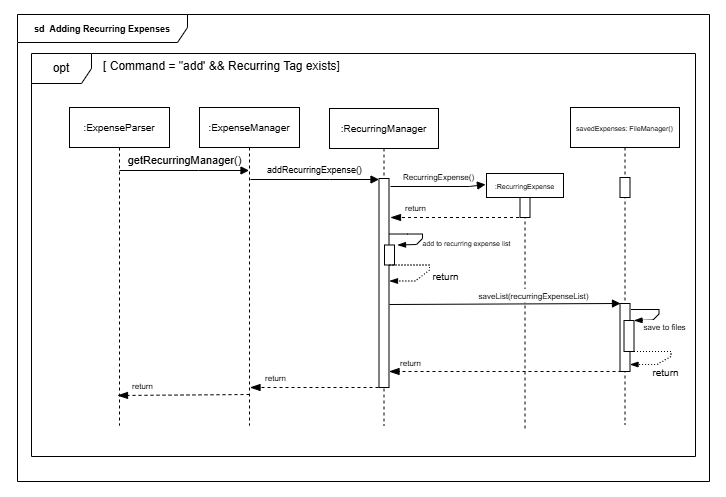

The diagram above was exported from draw.io. Its source (the exported page's mxGraphModel, read from the mxfile embedded in the PNG):
<mxGraphModel dx="910" dy="546" grid="0" gridSize="10" guides="1" tooltips="1" connect="1" arrows="1" fold="1" page="1" pageScale="1" pageWidth="827" pageHeight="1169" background="#ffffff" math="0" shadow="0">
  <root>
    <mxCell id="0" />
    <mxCell id="1" parent="0" />
    <mxCell id="PNHP4SLktkHoPY2fGvlQ-31" value="" style="rounded=0;whiteSpace=wrap;html=1;opacity=0;labelBackgroundColor=none;" parent="1" vertex="1">
      <mxGeometry x="60" y="13" width="725" height="496" as="geometry" />
    </mxCell>
    <mxCell id="T9BfV9C-KgUHkGsRCTVB-7" value="&lt;font style=&quot;font-size: 10px;&quot;&gt;:ExpenseParser&lt;/font&gt;" style="shape=umlLifeline;perimeter=lifelinePerimeter;whiteSpace=wrap;html=1;container=1;dropTarget=0;collapsible=0;recursiveResize=0;outlineConnect=0;portConstraint=eastwest;newEdgeStyle={&quot;curved&quot;:0,&quot;rounded&quot;:0};" parent="1" vertex="1">
      <mxGeometry x="129" y="120" width="100" height="318" as="geometry" />
    </mxCell>
    <mxCell id="T9BfV9C-KgUHkGsRCTVB-9" value="&lt;font style=&quot;font-size: 10px;&quot;&gt;:ExpenseManager&lt;/font&gt;" style="shape=umlLifeline;perimeter=lifelinePerimeter;whiteSpace=wrap;html=1;container=1;dropTarget=0;collapsible=0;recursiveResize=0;outlineConnect=0;portConstraint=eastwest;newEdgeStyle={&quot;curved&quot;:0,&quot;rounded&quot;:0};" parent="1" vertex="1">
      <mxGeometry x="259" y="120" width="100" height="318" as="geometry" />
    </mxCell>
    <mxCell id="T9BfV9C-KgUHkGsRCTVB-10" value="&lt;font style=&quot;font-size: 10px;&quot;&gt;:RecurringManager&lt;/font&gt;" style="shape=umlLifeline;perimeter=lifelinePerimeter;whiteSpace=wrap;html=1;container=1;dropTarget=0;collapsible=0;recursiveResize=0;outlineConnect=0;portConstraint=eastwest;newEdgeStyle={&quot;curved&quot;:0,&quot;rounded&quot;:0};" parent="1" vertex="1">
      <mxGeometry x="389" y="121" width="109" height="317" as="geometry" />
    </mxCell>
    <mxCell id="T9BfV9C-KgUHkGsRCTVB-8" value="" style="html=1;points=[[0,0,0,0,5],[0,1,0,0,-5],[1,0,0,0,5],[1,1,0,0,-5]];perimeter=orthogonalPerimeter;outlineConnect=0;targetShapes=umlLifeline;portConstraint=eastwest;newEdgeStyle={&quot;curved&quot;:0,&quot;rounded&quot;:0};" parent="T9BfV9C-KgUHkGsRCTVB-10" vertex="1">
      <mxGeometry x="49.5" y="70" width="10" height="209" as="geometry" />
    </mxCell>
    <mxCell id="T9BfV9C-KgUHkGsRCTVB-13" value="&lt;font style=&quot;font-size: 9px;&quot;&gt;&lt;font style=&quot;font-size: 9px;&quot;&gt;&lt;b style=&quot;&quot;&gt;sd&amp;nbsp;&lt;/b&gt;&amp;nbsp;&lt;/font&gt;&lt;span style=&quot;font-weight: 700; text-wrap-mode: nowrap;&quot;&gt;Adding Recurring Expenses&lt;/span&gt;&lt;/font&gt;" style="shape=umlFrame;whiteSpace=wrap;html=1;pointerEvents=0;width=170;height=28;" parent="1" vertex="1">
      <mxGeometry x="77" y="27" width="692" height="467" as="geometry" />
    </mxCell>
    <mxCell id="T9BfV9C-KgUHkGsRCTVB-14" value="opt" style="shape=umlFrame;whiteSpace=wrap;html=1;pointerEvents=0;" parent="1" vertex="1">
      <mxGeometry x="91" y="66" width="664" height="403" as="geometry" />
    </mxCell>
    <mxCell id="T9BfV9C-KgUHkGsRCTVB-15" value="[ Command = &quot;add' &amp;amp;&amp;amp; Recurring Tag exists]" style="text;html=1;align=center;verticalAlign=middle;resizable=0;points=[];autosize=1;strokeColor=none;fillColor=none;" parent="1" vertex="1">
      <mxGeometry x="153" y="66" width="255" height="26" as="geometry" />
    </mxCell>
    <mxCell id="T9BfV9C-KgUHkGsRCTVB-16" value="getRecurringManager()" style="html=1;verticalAlign=bottom;endArrow=block;curved=0;rounded=0;" parent="1" target="T9BfV9C-KgUHkGsRCTVB-9" edge="1">
      <mxGeometry x="0.0038" y="1" width="80" relative="1" as="geometry">
        <mxPoint x="179.00380952380954" y="183.0045593261719" as="sourcePoint" />
        <mxPoint x="302.98" y="183.0045593261719" as="targetPoint" />
        <Array as="points">
          <mxPoint x="257.98182373046876" y="183.0045593261719" />
        </Array>
        <mxPoint as="offset" />
      </mxGeometry>
    </mxCell>
    <mxCell id="T9BfV9C-KgUHkGsRCTVB-17" value="&lt;font style=&quot;font-size: 9px;&quot;&gt;addRecurringExpense()&lt;/font&gt;" style="html=1;verticalAlign=bottom;endArrow=block;curved=0;rounded=0;" parent="1" target="T9BfV9C-KgUHkGsRCTVB-8" edge="1">
      <mxGeometry x="0.0038" y="1" width="80" relative="1" as="geometry">
        <mxPoint x="310.00380952380954" y="192.0045593261719" as="sourcePoint" />
        <mxPoint x="432" y="191" as="targetPoint" />
        <Array as="points">
          <mxPoint x="388.98182373046876" y="192.0045593261719" />
        </Array>
        <mxPoint as="offset" />
      </mxGeometry>
    </mxCell>
    <mxCell id="T9BfV9C-KgUHkGsRCTVB-19" value="&lt;font style=&quot;font-size: 7px;&quot;&gt;savedExpenses: FileManager()&lt;/font&gt;" style="shape=umlLifeline;perimeter=lifelinePerimeter;whiteSpace=wrap;html=1;container=1;dropTarget=0;collapsible=0;recursiveResize=0;outlineConnect=0;portConstraint=eastwest;newEdgeStyle={&quot;curved&quot;:0,&quot;rounded&quot;:0};" parent="1" vertex="1">
      <mxGeometry x="630" y="120" width="109" height="317" as="geometry" />
    </mxCell>
    <mxCell id="T9BfV9C-KgUHkGsRCTVB-20" value="" style="html=1;points=[[0,0,0,0,5],[0,1,0,0,-5],[1,0,0,0,5],[1,1,0,0,-5]];perimeter=orthogonalPerimeter;outlineConnect=0;targetShapes=umlLifeline;portConstraint=eastwest;newEdgeStyle={&quot;curved&quot;:0,&quot;rounded&quot;:0};" parent="T9BfV9C-KgUHkGsRCTVB-19" vertex="1">
      <mxGeometry x="49.501823730468686" y="70.00455932617189" width="10" height="20" as="geometry" />
    </mxCell>
    <mxCell id="T9BfV9C-KgUHkGsRCTVB-28" value="" style="html=1;points=[[0,0,0,0,5],[0,1,0,0,-5],[1,0,0,0,5],[1,1,0,0,-5]];perimeter=orthogonalPerimeter;outlineConnect=0;targetShapes=umlLifeline;portConstraint=eastwest;newEdgeStyle={&quot;curved&quot;:0,&quot;rounded&quot;:0};" parent="T9BfV9C-KgUHkGsRCTVB-19" vertex="1">
      <mxGeometry x="49.51" y="196" width="10" height="68" as="geometry" />
    </mxCell>
    <mxCell id="T9BfV9C-KgUHkGsRCTVB-31" value="&lt;font style=&quot;font-size: 8px;&quot;&gt;save to files&lt;/font&gt;" style="html=1;verticalAlign=bottom;endArrow=blockThin;curved=0;rounded=0;endFill=1;" parent="T9BfV9C-KgUHkGsRCTVB-19" edge="1">
      <mxGeometry x="0.3664" y="19" width="80" relative="1" as="geometry">
        <mxPoint x="60.505838341346134" y="201.99624511718753" as="sourcePoint" />
        <mxPoint x="63.505838341346134" y="212.99624511718753" as="targetPoint" />
        <Array as="points">
          <mxPoint x="73.50583834134613" y="201.99624511718753" />
          <mxPoint x="88.50583834134613" y="201.99624511718753" />
          <mxPoint x="88.50583834134613" y="206.49624511718753" />
          <mxPoint x="82.50583834134613" y="212.49624511718753" />
        </Array>
        <mxPoint x="11" y="-3" as="offset" />
      </mxGeometry>
    </mxCell>
    <mxCell id="T9BfV9C-KgUHkGsRCTVB-32" value="&lt;font style=&quot;font-size: 10px;&quot;&gt;return&lt;/font&gt;" style="html=1;verticalAlign=bottom;endArrow=blockThin;curved=0;rounded=0;exitX=1;exitY=0;exitDx=0;exitDy=5;exitPerimeter=0;endFill=1;dashed=1;dashPattern=1 2;" parent="T9BfV9C-KgUHkGsRCTVB-19" edge="1">
      <mxGeometry x="0.3873" y="19" width="80" relative="1" as="geometry">
        <mxPoint x="60.495838341346136" y="243.99624511718753" as="sourcePoint" />
        <mxPoint x="59.49999999999999" y="256.9962451171875" as="targetPoint" />
        <Array as="points">
          <mxPoint x="75.49583834134613" y="243.99624511718753" />
          <mxPoint x="100.49583834134613" y="243.99624511718753" />
          <mxPoint x="100.49583834134613" y="248.99624511718753" />
          <mxPoint x="86.49583834134613" y="256.9962451171875" />
        </Array>
        <mxPoint x="8" y="-2" as="offset" />
      </mxGeometry>
    </mxCell>
    <mxCell id="T9BfV9C-KgUHkGsRCTVB-29" value="" style="html=1;points=[[0,0,0,0,5],[0,1,0,0,-5],[1,0,0,0,5],[1,1,0,0,-5]];perimeter=orthogonalPerimeter;outlineConnect=0;targetShapes=umlLifeline;portConstraint=eastwest;newEdgeStyle={&quot;curved&quot;:0,&quot;rounded&quot;:0};" parent="T9BfV9C-KgUHkGsRCTVB-19" vertex="1">
      <mxGeometry x="53.51" y="213" width="10" height="31" as="geometry" />
    </mxCell>
    <mxCell id="T9BfV9C-KgUHkGsRCTVB-21" value="&lt;font style=&quot;font-size: 7px;&quot;&gt;:RecurringExpense&lt;/font&gt;" style="shape=umlLifeline;perimeter=lifelinePerimeter;whiteSpace=wrap;html=1;container=1;dropTarget=0;collapsible=0;recursiveResize=0;outlineConnect=0;portConstraint=eastwest;newEdgeStyle={&quot;curved&quot;:0,&quot;rounded&quot;:0};size=24;" parent="1" vertex="1">
      <mxGeometry x="546" y="186" width="77" height="257" as="geometry" />
    </mxCell>
    <mxCell id="T9BfV9C-KgUHkGsRCTVB-22" value="" style="html=1;points=[[0,0,0,0,5],[0,1,0,0,-5],[1,0,0,0,5],[1,1,0,0,-5]];perimeter=orthogonalPerimeter;outlineConnect=0;targetShapes=umlLifeline;portConstraint=eastwest;newEdgeStyle={&quot;curved&quot;:0,&quot;rounded&quot;:0};" parent="T9BfV9C-KgUHkGsRCTVB-21" vertex="1">
      <mxGeometry x="33.501823730468686" y="24.004559326171886" width="10" height="20" as="geometry" />
    </mxCell>
    <mxCell id="T9BfV9C-KgUHkGsRCTVB-23" value="&lt;font style=&quot;font-size: 8px;&quot;&gt;RecurringExpense()&lt;/font&gt;" style="html=1;verticalAlign=bottom;endArrow=block;curved=0;rounded=0;" parent="1" edge="1">
      <mxGeometry x="0.0038" y="1" width="80" relative="1" as="geometry">
        <mxPoint x="450.00380952380954" y="199.0045593261719" as="sourcePoint" />
        <mxPoint x="545" y="197" as="targetPoint" />
        <Array as="points">
          <mxPoint x="528.9818237304687" y="199.0045593261719" />
        </Array>
        <mxPoint as="offset" />
      </mxGeometry>
    </mxCell>
    <mxCell id="T9BfV9C-KgUHkGsRCTVB-24" value="&lt;font style=&quot;font-size: 8px;&quot;&gt;return&lt;/font&gt;" style="html=1;verticalAlign=bottom;endArrow=blockThin;dashed=1;endSize=8;curved=0;rounded=0;endFill=1;" parent="1" edge="1">
      <mxGeometry x="0.6282" y="-1" relative="1" as="geometry">
        <mxPoint x="450" y="230" as="targetPoint" />
        <mxPoint x="584.4976620718148" y="230.00080444335936" as="sourcePoint" />
        <mxPoint as="offset" />
      </mxGeometry>
    </mxCell>
    <mxCell id="T9BfV9C-KgUHkGsRCTVB-25" value="" style="html=1;points=[[0,0,0,0,5],[0,1,0,0,-5],[1,0,0,0,5],[1,1,0,0,-5]];perimeter=orthogonalPerimeter;outlineConnect=0;targetShapes=umlLifeline;portConstraint=eastwest;newEdgeStyle={&quot;curved&quot;:0,&quot;rounded&quot;:0};" parent="1" vertex="1">
      <mxGeometry x="444.0018237304687" y="257.5045593261719" width="10" height="20" as="geometry" />
    </mxCell>
    <mxCell id="T9BfV9C-KgUHkGsRCTVB-26" value="&lt;font style=&quot;font-size: 7px;&quot;&gt;add to recurring expense list&lt;/font&gt;" style="html=1;verticalAlign=bottom;endArrow=blockThin;curved=0;rounded=0;endFill=1;" parent="1" source="T9BfV9C-KgUHkGsRCTVB-8" edge="1">
      <mxGeometry x="0.1604" y="46" width="80" relative="1" as="geometry">
        <mxPoint x="451.9958383413462" y="246.50624511718752" as="sourcePoint" />
        <mxPoint x="456.9958383413462" y="257.5062451171875" as="targetPoint" />
        <Array as="points">
          <mxPoint x="466.9958383413462" y="246.50624511718752" />
          <mxPoint x="481.9958383413462" y="246.50624511718752" />
          <mxPoint x="481.9958383413462" y="251.00624511718752" />
          <mxPoint x="475.9958383413462" y="257.0062451171875" />
        </Array>
        <mxPoint x="11" y="-20" as="offset" />
      </mxGeometry>
    </mxCell>
    <mxCell id="T9BfV9C-KgUHkGsRCTVB-27" value="&lt;font style=&quot;font-size: 10px;&quot;&gt;return&lt;/font&gt;" style="html=1;verticalAlign=bottom;endArrow=blockThin;curved=0;rounded=0;exitX=1;exitY=0;exitDx=0;exitDy=5;exitPerimeter=0;endFill=1;dashed=1;dashPattern=1 2;" parent="1" edge="1">
      <mxGeometry x="0.0135" y="22" width="80" relative="1" as="geometry">
        <mxPoint x="448.9958383413462" y="277.5062451171875" as="sourcePoint" />
        <mxPoint x="448.9958383413462" y="293.5062451171875" as="targetPoint" />
        <Array as="points">
          <mxPoint x="463.9958383413462" y="277.5062451171875" />
          <mxPoint x="488.9958383413462" y="277.5062451171875" />
          <mxPoint x="488.9958383413462" y="282.5062451171875" />
          <mxPoint x="474.9958383413462" y="293.5062451171875" />
        </Array>
        <mxPoint x="2" y="-2" as="offset" />
      </mxGeometry>
    </mxCell>
    <mxCell id="T9BfV9C-KgUHkGsRCTVB-30" value="&lt;font style=&quot;font-size: 8px;&quot;&gt;saveList(recurringExpenseList)&lt;/font&gt;" style="html=1;verticalAlign=bottom;endArrow=block;curved=0;rounded=0;entryX=0;entryY=0;entryDx=0;entryDy=5;entryPerimeter=0;" parent="1" edge="1">
      <mxGeometry x="0.2468" y="-1" width="80" relative="1" as="geometry">
        <mxPoint x="449" y="317" as="sourcePoint" />
        <mxPoint x="679.9958383413461" y="315.9962451171875" as="targetPoint" />
        <Array as="points" />
        <mxPoint as="offset" />
      </mxGeometry>
    </mxCell>
    <mxCell id="T9BfV9C-KgUHkGsRCTVB-33" value="&lt;font style=&quot;font-size: 8px;&quot;&gt;return&lt;/font&gt;" style="html=1;verticalAlign=bottom;endArrow=blockThin;dashed=1;endSize=8;curved=0;rounded=0;endFill=1;" parent="1" target="T9BfV9C-KgUHkGsRCTVB-8" edge="1">
      <mxGeometry x="0.8182" relative="1" as="geometry">
        <mxPoint x="449" y="383" as="targetPoint" />
        <mxPoint x="680.9976620718148" y="384.00080444335936" as="sourcePoint" />
        <mxPoint as="offset" />
      </mxGeometry>
    </mxCell>
    <mxCell id="T9BfV9C-KgUHkGsRCTVB-34" value="&lt;font style=&quot;font-size: 8px;&quot;&gt;return&lt;/font&gt;" style="html=1;verticalAlign=bottom;endArrow=blockThin;dashed=1;endSize=8;curved=0;rounded=0;endFill=1;" parent="1" edge="1">
      <mxGeometry x="0.6282" y="-1" relative="1" as="geometry">
        <mxPoint x="309.5" y="400" as="targetPoint" />
        <mxPoint x="443.99766207181483" y="400.00080444335936" as="sourcePoint" />
        <mxPoint as="offset" />
      </mxGeometry>
    </mxCell>
    <mxCell id="T9BfV9C-KgUHkGsRCTVB-35" value="&lt;font style=&quot;font-size: 8px;&quot;&gt;return&lt;/font&gt;" style="html=1;verticalAlign=bottom;endArrow=blockThin;dashed=1;endSize=8;curved=0;rounded=0;endFill=1;" parent="1" edge="1">
      <mxGeometry x="0.6282" y="-1" relative="1" as="geometry">
        <mxPoint x="177" y="408" as="targetPoint" />
        <mxPoint x="309" y="407" as="sourcePoint" />
        <mxPoint as="offset" />
      </mxGeometry>
    </mxCell>
  </root>
</mxGraphModel>